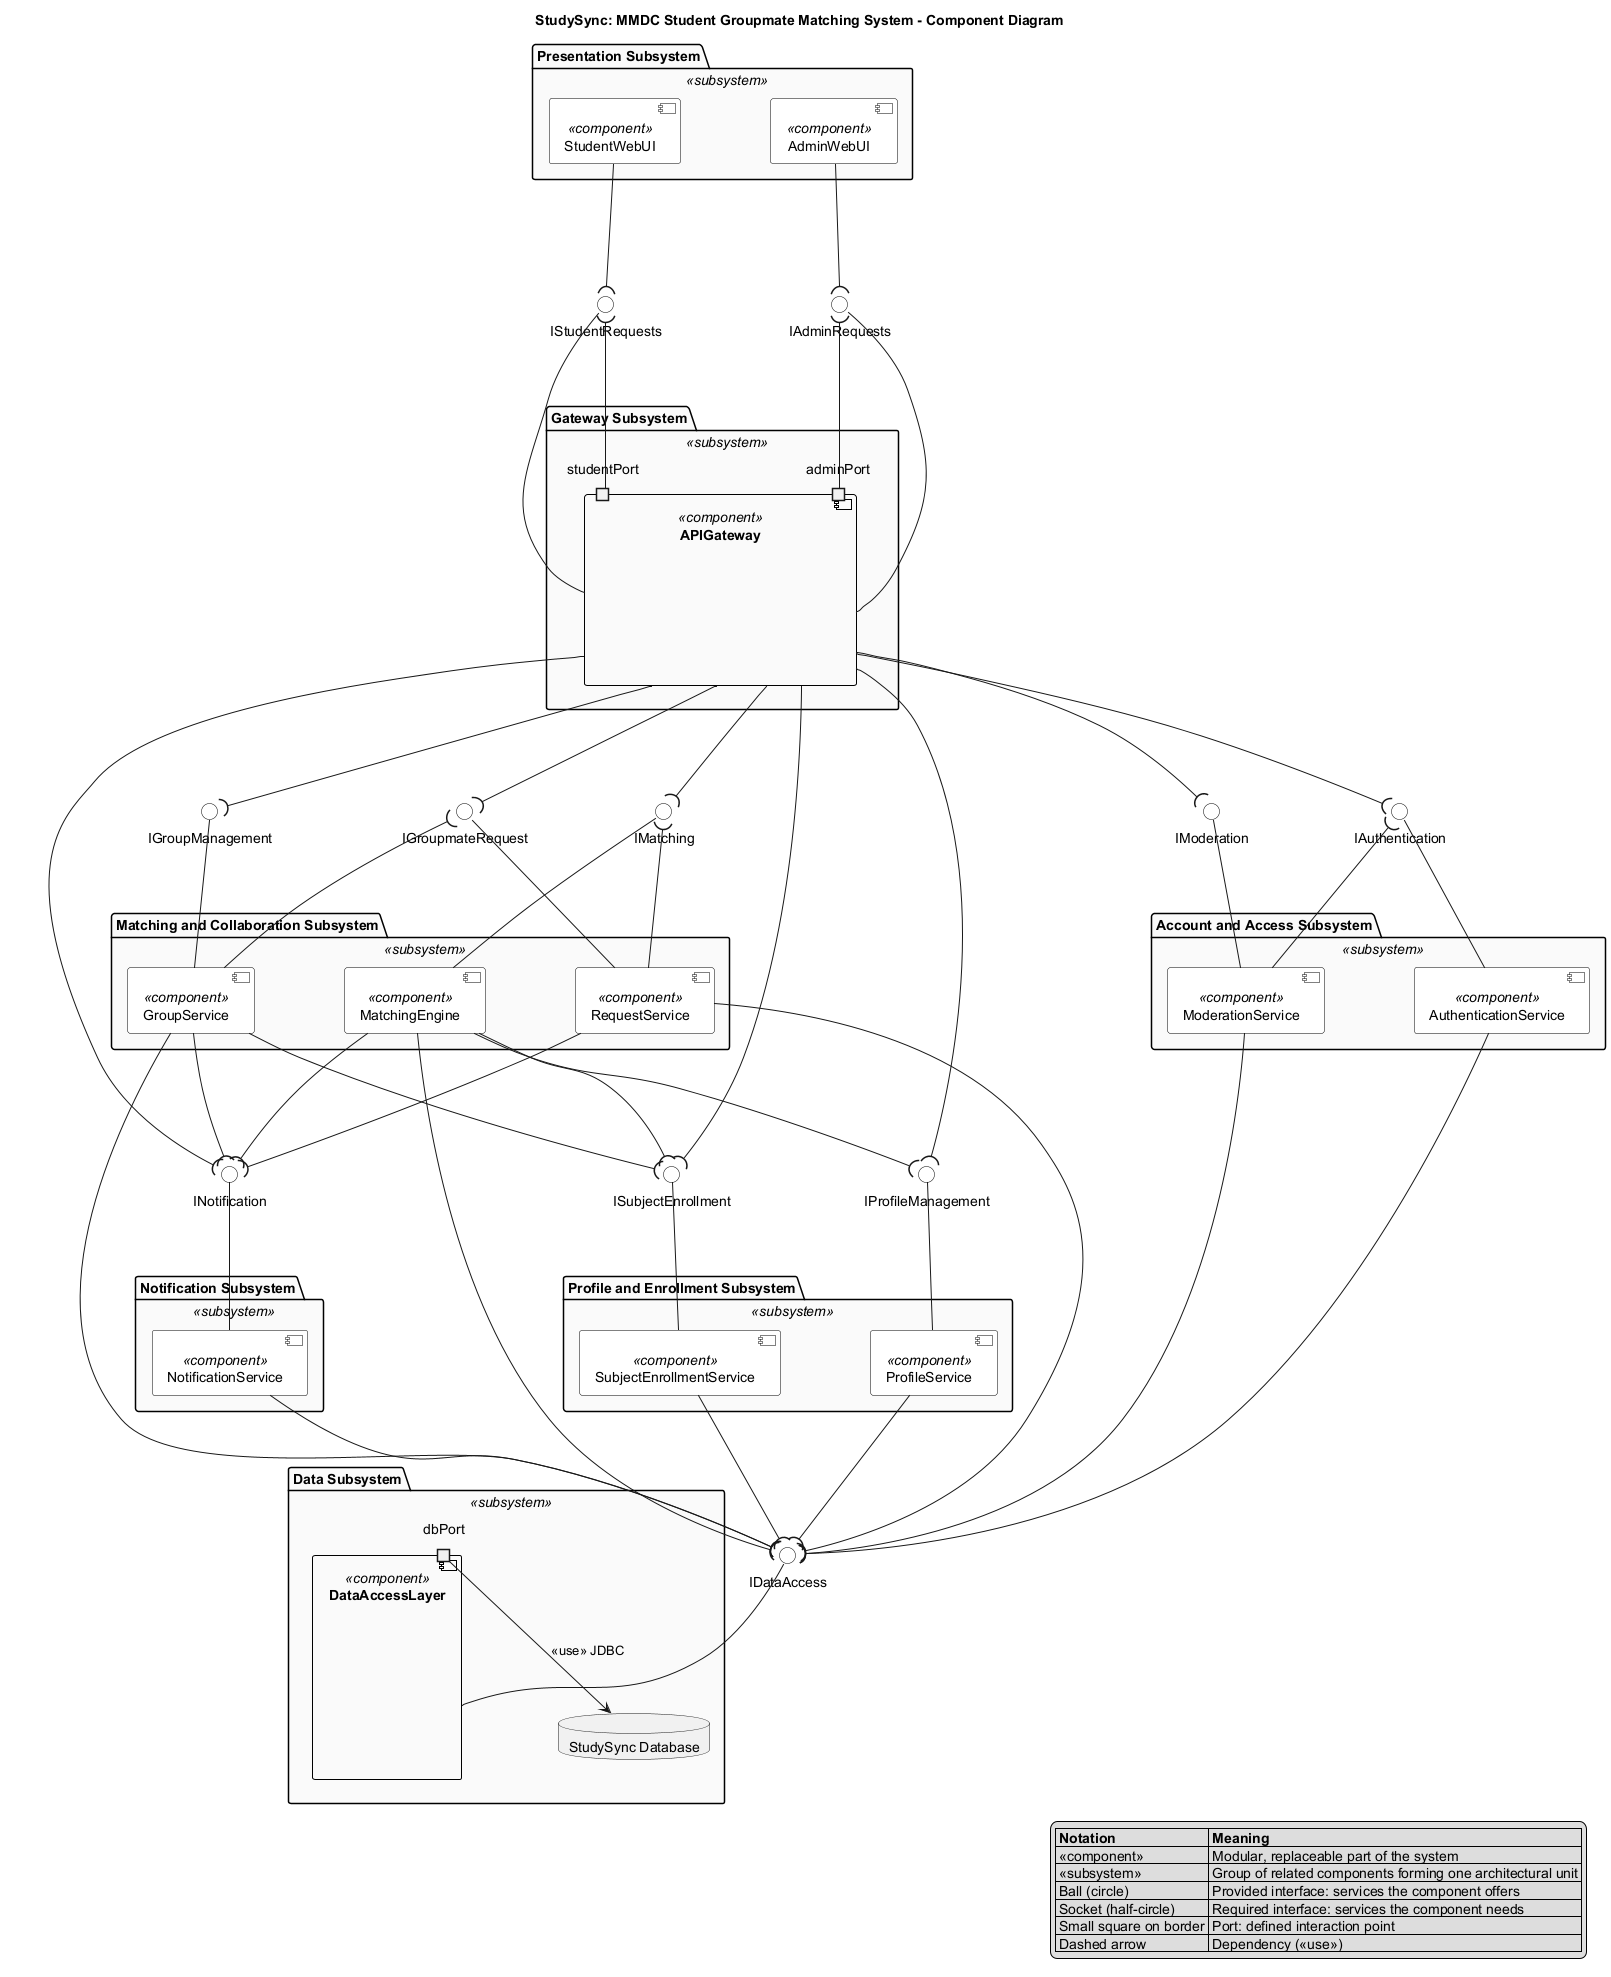

The diagram above was rendered by PlantUML. Its source (embedded in the PNG):
@startuml StudySync_Component_Diagram

title StudySync: MMDC Student Groupmate Matching System - Component Diagram

skinparam componentStyle uml2
skinparam shadowing false
skinparam nodesep 90
skinparam ranksep 110
skinparam component {
  BackgroundColor White
  BorderColor Black
}
skinparam interface {
  BackgroundColor White
  BorderColor Black
}
skinparam package {
  BackgroundColor #FAFAFA
  BorderColor Black
}

' ======================= PRESENTATION =======================
package "Presentation Subsystem" <<subsystem>> {
  component "StudentWebUI" as StudentWebUI <<component>>
  component "AdminWebUI" as AdminWebUI <<component>>
}

' ======================= GATEWAY =======================
package "Gateway Subsystem" <<subsystem>> {
  component "APIGateway" as APIGateway <<component>> {
    port "studentPort" as PortStudent
    port "adminPort" as PortAdmin
  }
}

' ======================= ACCOUNT AND ACCESS =======================
package "Account and Access Subsystem" <<subsystem>> {
  component "AuthenticationService" as AuthenticationService <<component>>
  component "ModerationService" as ModerationService <<component>>
}

' ======================= PROFILE AND ENROLLMENT =======================
package "Profile and Enrollment Subsystem" <<subsystem>> {
  component "ProfileService" as ProfileService <<component>>
  component "SubjectEnrollmentService" as SubjectEnrollmentService <<component>>
}

' ======================= MATCHING AND COLLABORATION =======================
package "Matching and Collaboration Subsystem" <<subsystem>> {
  component "MatchingEngine" as MatchingEngine <<component>>
  component "RequestService" as RequestService <<component>>
  component "GroupService" as GroupService <<component>>
}

' ======================= NOTIFICATION =======================
package "Notification Subsystem" <<subsystem>> {
  component "NotificationService" as NotificationService <<component>>
}

' ======================= DATA =======================
package "Data Subsystem" <<subsystem>> {
  component "DataAccessLayer" as DataAccessLayer <<component>> {
    port "dbPort" as PortDb
  }
  database "StudySync Database" as Database
}

' ======================= INTERFACES =======================
interface "IStudentRequests" as IStudentRequests
interface "IAdminRequests" as IAdminRequests
interface "IAuthentication" as IAuthentication
interface "IProfileManagement" as IProfileManagement
interface "ISubjectEnrollment" as ISubjectEnrollment
interface "IMatching" as IMatching
interface "IGroupmateRequest" as IGroupmateRequest
interface "IGroupManagement" as IGroupManagement
interface "INotification" as INotification
interface "IModeration" as IModeration
interface "IDataAccess" as IDataAccess

' ---------- Provided interfaces (ball) ----------
APIGateway -up- IStudentRequests
APIGateway -up- IAdminRequests
AuthenticationService -up- IAuthentication
ProfileService -up- IProfileManagement
SubjectEnrollmentService -up- ISubjectEnrollment
MatchingEngine -up- IMatching
RequestService -up- IGroupmateRequest
GroupService -up- IGroupManagement
NotificationService -up- INotification
ModerationService -up- IModeration
DataAccessLayer -up- IDataAccess

' ---------- Required interfaces (socket) ----------
IStudentRequests )-- PortStudent
IAdminRequests )-- PortAdmin
StudentWebUI --( IStudentRequests
AdminWebUI --( IAdminRequests

APIGateway --( IAuthentication
APIGateway --( IProfileManagement
APIGateway --( ISubjectEnrollment
APIGateway --( IMatching
APIGateway --( IGroupmateRequest
APIGateway --( IGroupManagement
APIGateway --( INotification
APIGateway --( IModeration

MatchingEngine --( IProfileManagement
MatchingEngine --( ISubjectEnrollment
MatchingEngine --( INotification

RequestService --( IMatching
RequestService --( INotification

GroupService --( IGroupmateRequest
GroupService --( ISubjectEnrollment
GroupService --( INotification

ModerationService --( IAuthentication

AuthenticationService --( IDataAccess
ProfileService --( IDataAccess
SubjectEnrollmentService --( IDataAccess
MatchingEngine --( IDataAccess
RequestService --( IDataAccess
GroupService --( IDataAccess
NotificationService --( IDataAccess
ModerationService --( IDataAccess

' ---------- Data access to storage ----------
PortDb --> Database : <<use>> JDBC

legend right
  |= Notation |= Meaning |
  | «component» | Modular, replaceable part of the system |
  | «subsystem» | Group of related components forming one architectural unit |
  | Ball (circle) | Provided interface: services the component offers |
  | Socket (half-circle) | Required interface: services the component needs |
  | Small square on border | Port: defined interaction point |
  | Dashed arrow | Dependency («use») |
endlegend

@enduml